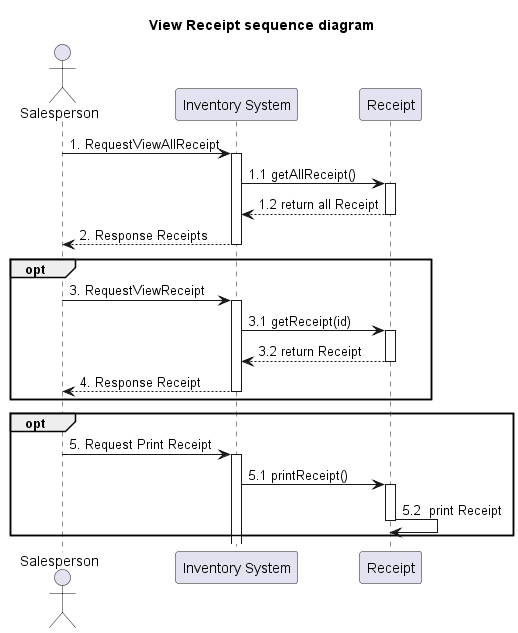

The diagram above was rendered by PlantUML. Its source (embedded in the PNG):
@startuml
'example
title View Receipt sequence diagram

actor Salesperson as actorSalesperson
participant "Inventory System" as InventorySystem
participant "Receipt" as classReceipt

actorSalesperson -> InventorySystem: 1. RequestViewAllReceipt
activate InventorySystem

'-------------- START view product ---------------
InventorySystem -> classReceipt: 1.1 getAllReceipt()
activate classReceipt

classReceipt --> InventorySystem: 1.2 return all Receipt
deactivate classReceipt

InventorySystem --> actorSalesperson : 2. Response Receipts

deactivate InventorySystem


opt
actorSalesperson -> InventorySystem: 3. RequestViewReceipt
activate InventorySystem

InventorySystem -> classReceipt: 3.1 getReceipt(id)
activate classReceipt

classReceipt --> InventorySystem: 3.2 return Receipt
deactivate classReceipt


'-------------- END view product ---------------

InventorySystem --> actorSalesperson : 4. Response Receipt

deactivate InventorySystem
end


opt
actorSalesperson -> InventorySystem : 5. Request Print Receipt

activate InventorySystem

InventorySystem -> classReceipt : 5.1 printReceipt()
activate classReceipt

classReceipt -> classReceipt : 5.2  print Receipt

deactivate classReceipt

'deactivate InventorySystem
end




@enduml